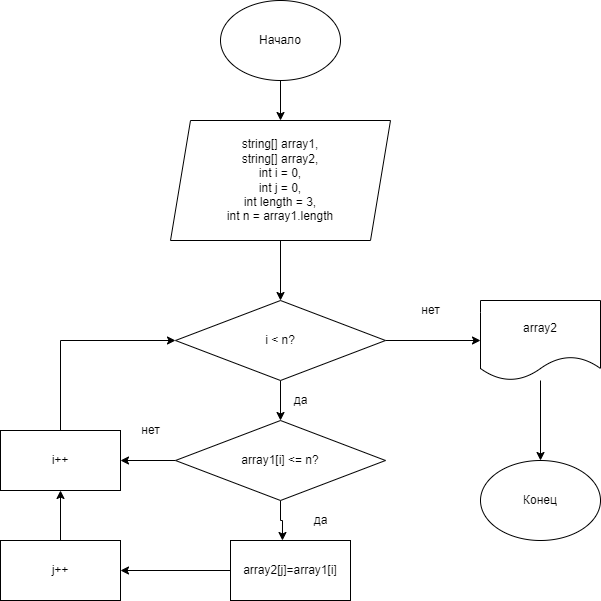

The diagram above was exported from draw.io. Its source (the exported page's mxGraphModel, read from the mxfile embedded in the PNG):
<mxGraphModel dx="1422" dy="794" grid="1" gridSize="10" guides="1" tooltips="1" connect="1" arrows="1" fold="1" page="1" pageScale="1" pageWidth="827" pageHeight="1169" math="0" shadow="0">
  <root>
    <mxCell id="0" />
    <mxCell id="1" parent="0" />
    <mxCell id="0Ua7H7kV9Co789qFNLf1-3" style="edgeStyle=orthogonalEdgeStyle;rounded=0;orthogonalLoop=1;jettySize=auto;html=1;entryX=0.5;entryY=0;entryDx=0;entryDy=0;" edge="1" parent="1" source="0Ua7H7kV9Co789qFNLf1-1" target="0Ua7H7kV9Co789qFNLf1-2">
      <mxGeometry relative="1" as="geometry" />
    </mxCell>
    <mxCell id="0Ua7H7kV9Co789qFNLf1-1" value="Начало" style="ellipse;whiteSpace=wrap;html=1;" vertex="1" parent="1">
      <mxGeometry x="310" y="20" width="120" height="80" as="geometry" />
    </mxCell>
    <mxCell id="0Ua7H7kV9Co789qFNLf1-5" style="edgeStyle=orthogonalEdgeStyle;rounded=0;orthogonalLoop=1;jettySize=auto;html=1;exitX=0.5;exitY=1;exitDx=0;exitDy=0;entryX=0.5;entryY=0;entryDx=0;entryDy=0;" edge="1" parent="1" source="0Ua7H7kV9Co789qFNLf1-2" target="0Ua7H7kV9Co789qFNLf1-6">
      <mxGeometry relative="1" as="geometry">
        <mxPoint x="220" y="350" as="targetPoint" />
      </mxGeometry>
    </mxCell>
    <mxCell id="0Ua7H7kV9Co789qFNLf1-2" value="string[] array1,&lt;br&gt;string[] array2,&lt;br&gt;int i = 0,&lt;br&gt;int j = 0,&lt;br&gt;int length = 3,&lt;br&gt;int n = array1.length" style="shape=parallelogram;perimeter=parallelogramPerimeter;whiteSpace=wrap;html=1;fixedSize=1;" vertex="1" parent="1">
      <mxGeometry x="260" y="140" width="220" height="120" as="geometry" />
    </mxCell>
    <mxCell id="0Ua7H7kV9Co789qFNLf1-8" style="edgeStyle=orthogonalEdgeStyle;rounded=0;orthogonalLoop=1;jettySize=auto;html=1;exitX=0.5;exitY=1;exitDx=0;exitDy=0;" edge="1" parent="1" source="0Ua7H7kV9Co789qFNLf1-6">
      <mxGeometry relative="1" as="geometry">
        <mxPoint x="370" y="400" as="targetPoint" />
      </mxGeometry>
    </mxCell>
    <mxCell id="0Ua7H7kV9Co789qFNLf1-11" style="edgeStyle=orthogonalEdgeStyle;rounded=0;orthogonalLoop=1;jettySize=auto;html=1;" edge="1" parent="1" source="0Ua7H7kV9Co789qFNLf1-6" target="0Ua7H7kV9Co789qFNLf1-10">
      <mxGeometry relative="1" as="geometry" />
    </mxCell>
    <mxCell id="0Ua7H7kV9Co789qFNLf1-20" style="edgeStyle=orthogonalEdgeStyle;rounded=0;orthogonalLoop=1;jettySize=auto;html=1;exitX=1;exitY=0.5;exitDx=0;exitDy=0;entryX=0;entryY=0.5;entryDx=0;entryDy=0;" edge="1" parent="1" source="0Ua7H7kV9Co789qFNLf1-6" target="0Ua7H7kV9Co789qFNLf1-19">
      <mxGeometry relative="1" as="geometry" />
    </mxCell>
    <mxCell id="0Ua7H7kV9Co789qFNLf1-6" value="i &amp;lt; n?" style="rhombus;whiteSpace=wrap;html=1;" vertex="1" parent="1">
      <mxGeometry x="265" y="320" width="210" height="80" as="geometry" />
    </mxCell>
    <mxCell id="0Ua7H7kV9Co789qFNLf1-15" style="edgeStyle=orthogonalEdgeStyle;rounded=0;orthogonalLoop=1;jettySize=auto;html=1;entryX=0.433;entryY=0;entryDx=0;entryDy=0;entryPerimeter=0;" edge="1" parent="1" source="0Ua7H7kV9Co789qFNLf1-10" target="0Ua7H7kV9Co789qFNLf1-13">
      <mxGeometry relative="1" as="geometry" />
    </mxCell>
    <mxCell id="0Ua7H7kV9Co789qFNLf1-27" style="edgeStyle=orthogonalEdgeStyle;rounded=0;orthogonalLoop=1;jettySize=auto;html=1;entryX=1;entryY=0.5;entryDx=0;entryDy=0;" edge="1" parent="1" source="0Ua7H7kV9Co789qFNLf1-10" target="0Ua7H7kV9Co789qFNLf1-12">
      <mxGeometry relative="1" as="geometry" />
    </mxCell>
    <mxCell id="0Ua7H7kV9Co789qFNLf1-10" value="array1[i] &amp;lt;= n?" style="rhombus;whiteSpace=wrap;html=1;" vertex="1" parent="1">
      <mxGeometry x="265" y="440" width="210" height="80" as="geometry" />
    </mxCell>
    <mxCell id="0Ua7H7kV9Co789qFNLf1-18" style="edgeStyle=orthogonalEdgeStyle;rounded=0;orthogonalLoop=1;jettySize=auto;html=1;exitX=0.5;exitY=0;exitDx=0;exitDy=0;entryX=0;entryY=0.5;entryDx=0;entryDy=0;" edge="1" parent="1" source="0Ua7H7kV9Co789qFNLf1-12" target="0Ua7H7kV9Co789qFNLf1-6">
      <mxGeometry relative="1" as="geometry" />
    </mxCell>
    <mxCell id="0Ua7H7kV9Co789qFNLf1-12" value="i++" style="rounded=0;whiteSpace=wrap;html=1;" vertex="1" parent="1">
      <mxGeometry x="90" y="450" width="120" height="60" as="geometry" />
    </mxCell>
    <mxCell id="0Ua7H7kV9Co789qFNLf1-16" style="edgeStyle=orthogonalEdgeStyle;rounded=0;orthogonalLoop=1;jettySize=auto;html=1;exitX=0;exitY=0.5;exitDx=0;exitDy=0;entryX=1;entryY=0.5;entryDx=0;entryDy=0;" edge="1" parent="1" source="0Ua7H7kV9Co789qFNLf1-13" target="0Ua7H7kV9Co789qFNLf1-14">
      <mxGeometry relative="1" as="geometry" />
    </mxCell>
    <mxCell id="0Ua7H7kV9Co789qFNLf1-13" value="array2[j]=array1[i]" style="rounded=0;whiteSpace=wrap;html=1;" vertex="1" parent="1">
      <mxGeometry x="320" y="560" width="120" height="60" as="geometry" />
    </mxCell>
    <mxCell id="0Ua7H7kV9Co789qFNLf1-17" style="edgeStyle=orthogonalEdgeStyle;rounded=0;orthogonalLoop=1;jettySize=auto;html=1;entryX=0.5;entryY=1;entryDx=0;entryDy=0;" edge="1" parent="1" source="0Ua7H7kV9Co789qFNLf1-14" target="0Ua7H7kV9Co789qFNLf1-12">
      <mxGeometry relative="1" as="geometry" />
    </mxCell>
    <mxCell id="0Ua7H7kV9Co789qFNLf1-14" value="j++" style="rounded=0;whiteSpace=wrap;html=1;" vertex="1" parent="1">
      <mxGeometry x="90" y="560" width="120" height="60" as="geometry" />
    </mxCell>
    <mxCell id="0Ua7H7kV9Co789qFNLf1-22" style="edgeStyle=orthogonalEdgeStyle;rounded=0;orthogonalLoop=1;jettySize=auto;html=1;entryX=0.5;entryY=0;entryDx=0;entryDy=0;" edge="1" parent="1" source="0Ua7H7kV9Co789qFNLf1-19" target="0Ua7H7kV9Co789qFNLf1-23">
      <mxGeometry relative="1" as="geometry">
        <mxPoint x="620" y="480" as="targetPoint" />
      </mxGeometry>
    </mxCell>
    <mxCell id="0Ua7H7kV9Co789qFNLf1-19" value="array2" style="shape=document;whiteSpace=wrap;html=1;boundedLbl=1;" vertex="1" parent="1">
      <mxGeometry x="570" y="320" width="120" height="80" as="geometry" />
    </mxCell>
    <mxCell id="0Ua7H7kV9Co789qFNLf1-23" value="Конец" style="ellipse;whiteSpace=wrap;html=1;" vertex="1" parent="1">
      <mxGeometry x="570" y="480" width="120" height="80" as="geometry" />
    </mxCell>
    <mxCell id="0Ua7H7kV9Co789qFNLf1-24" value="да" style="text;html=1;align=center;verticalAlign=middle;resizable=0;points=[];autosize=1;strokeColor=none;fillColor=none;" vertex="1" parent="1">
      <mxGeometry x="370" y="405" width="40" height="30" as="geometry" />
    </mxCell>
    <mxCell id="0Ua7H7kV9Co789qFNLf1-25" value="да" style="text;html=1;align=center;verticalAlign=middle;resizable=0;points=[];autosize=1;strokeColor=none;fillColor=none;" vertex="1" parent="1">
      <mxGeometry x="390" y="525" width="40" height="30" as="geometry" />
    </mxCell>
    <mxCell id="0Ua7H7kV9Co789qFNLf1-28" value="нет" style="text;html=1;align=center;verticalAlign=middle;resizable=0;points=[];autosize=1;strokeColor=none;fillColor=none;" vertex="1" parent="1">
      <mxGeometry x="220" y="435" width="40" height="30" as="geometry" />
    </mxCell>
    <mxCell id="0Ua7H7kV9Co789qFNLf1-29" value="нет" style="text;html=1;align=center;verticalAlign=middle;resizable=0;points=[];autosize=1;strokeColor=none;fillColor=none;" vertex="1" parent="1">
      <mxGeometry x="500" y="315" width="40" height="30" as="geometry" />
    </mxCell>
  </root>
</mxGraphModel>